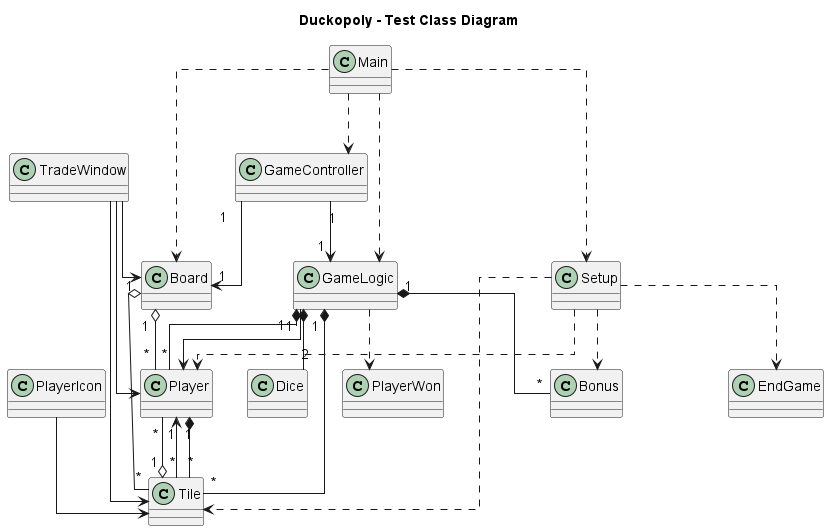

The diagram above was rendered by PlantUML. Its source (embedded in the PNG):
@startuml Duckopoly Class Diagram

title Duckopoly - Test Class Diagram

skinparam classAttributeIconSize 0
skinparam linetype ortho
    class Player {
    }

    class Tile {
            }

    class Dice {

    }

    class Bonus {

}



    class Main {

    }
    class Board {
            }

    class TradeWindow {

    }

    class PlayerIcon {

    }

    class Setup {

    }


    class Main {

    }

    class GameController {

    }

    class Setup {

    }


    class PlayerWon {
    }

    class EndGame {
    }

Player "1" *-- "*" Tile 
Tile "1" o-- "*" Player
Tile "*" --> "1" Player
GameLogic "1" *-- "*" Player
GameLogic "1" *-- "*" Tile 
GameLogic "1" *-- "*" Bonus 
GameLogic "1" *-- "2" Dice 
GameLogic --> Player 
Board "1" o-- "*" Player
Board "1" o-- "*" Tile 

GameController "1" --> "1" GameLogic
GameController "1" --> "1" Board

TradeWindow --> Board 
TradeWindow --> Player
TradeWindow --> Tile

PlayerIcon --> Tile 

Main ..> Setup 
Main ..> GameLogic 
Main ..> Board 
Main ..> GameController 

Setup ..> Player 
Setup ..> Tile 
Setup ..> Bonus 
Setup ..> EndGame 

GameLogic ..> PlayerWon 

@enduml